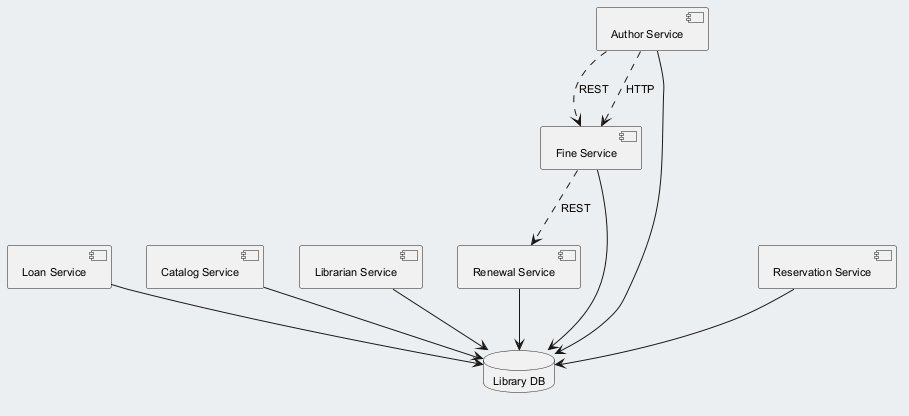

The diagram above was rendered by PlantUML. Its source (embedded in the PNG):
@startuml
skinparam backgroundColor #ECEFF1
skinparam classBackgroundColor #FFFFFF
skinparam classBorderColor #455A64
skinparam defaultFontSize 11
component "Fine Service" as C_FineService
component "Loan Service" as C_LoanService
component "Catalog Service" as C_CatalogService
component "Renewal Service" as C_RenewalService
component "Librarian Service" as C_LibrarianService
component "Author Service" as C_AuthorService
component "Reservation Service" as C_ReservationService
database "Library DB" as DB_library
C_FineService --> DB_library
C_LoanService --> DB_library
C_CatalogService --> DB_library
C_RenewalService --> DB_library
C_LibrarianService --> DB_library
C_AuthorService --> DB_library
C_ReservationService --> DB_library
C_FineService ..> C_RenewalService : REST
C_AuthorService ..> C_FineService : REST
C_AuthorService ..> C_FineService : HTTP
@enduml